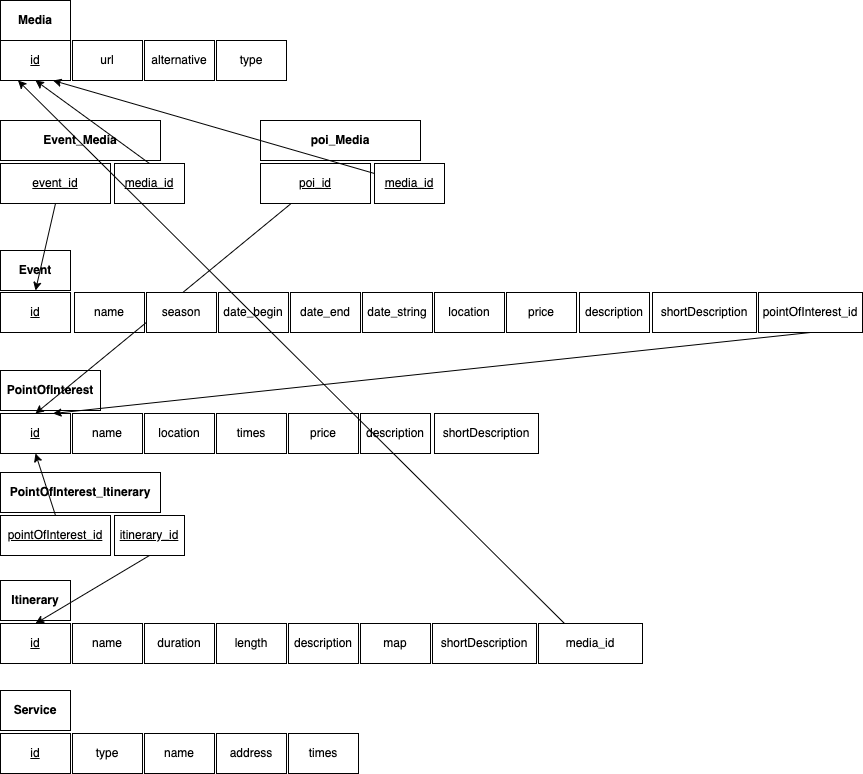

The diagram above was exported from draw.io. Its source (the exported page's mxGraphModel, read from the mxfile embedded in the PNG):
<mxGraphModel dx="946" dy="1705" grid="1" gridSize="10" guides="1" tooltips="1" connect="1" arrows="1" fold="1" page="1" pageScale="1" pageWidth="827" pageHeight="1169" math="0" shadow="0">
  <root>
    <mxCell id="0" />
    <mxCell id="1" parent="0" />
    <mxCell id="DECdh9hEnULVtX-ya3g--1" value="Event" style="rounded=0;whiteSpace=wrap;html=1;fontStyle=1" parent="1" vertex="1">
      <mxGeometry x="100" y="100" width="70" height="40" as="geometry" />
    </mxCell>
    <mxCell id="DECdh9hEnULVtX-ya3g--2" value="id" style="rounded=0;whiteSpace=wrap;html=1;fontStyle=4" parent="1" vertex="1">
      <mxGeometry x="100" y="142" width="70" height="40" as="geometry" />
    </mxCell>
    <mxCell id="DECdh9hEnULVtX-ya3g--3" value="name" style="rounded=0;whiteSpace=wrap;html=1;" parent="1" vertex="1">
      <mxGeometry x="174" y="142" width="70" height="40" as="geometry" />
    </mxCell>
    <mxCell id="DECdh9hEnULVtX-ya3g--4" value="date_begin" style="rounded=0;whiteSpace=wrap;html=1;" parent="1" vertex="1">
      <mxGeometry x="318" y="142" width="70" height="40" as="geometry" />
    </mxCell>
    <mxCell id="DECdh9hEnULVtX-ya3g--5" value="location" style="rounded=0;whiteSpace=wrap;html=1;" parent="1" vertex="1">
      <mxGeometry x="534" y="142" width="70" height="40" as="geometry" />
    </mxCell>
    <mxCell id="DECdh9hEnULVtX-ya3g--6" value="price" style="rounded=0;whiteSpace=wrap;html=1;" parent="1" vertex="1">
      <mxGeometry x="606" y="142" width="70" height="40" as="geometry" />
    </mxCell>
    <mxCell id="DECdh9hEnULVtX-ya3g--10" value="shortDescription" style="rounded=0;whiteSpace=wrap;html=1;" parent="1" vertex="1">
      <mxGeometry x="752" y="142" width="104" height="40" as="geometry" />
    </mxCell>
    <mxCell id="DECdh9hEnULVtX-ya3g--12" value="pointOfInterest_id" style="rounded=0;whiteSpace=wrap;html=1;" parent="1" vertex="1">
      <mxGeometry x="858" y="142" width="104" height="40" as="geometry" />
    </mxCell>
    <mxCell id="DECdh9hEnULVtX-ya3g--13" value="PointOfInterest" style="rounded=0;whiteSpace=wrap;html=1;fontStyle=1" parent="1" vertex="1">
      <mxGeometry x="100" y="220" width="100" height="40" as="geometry" />
    </mxCell>
    <mxCell id="DECdh9hEnULVtX-ya3g--14" value="id" style="rounded=0;whiteSpace=wrap;html=1;fontStyle=4" parent="1" vertex="1">
      <mxGeometry x="100" y="263" width="70" height="40" as="geometry" />
    </mxCell>
    <mxCell id="DECdh9hEnULVtX-ya3g--15" value="name" style="rounded=0;whiteSpace=wrap;html=1;" parent="1" vertex="1">
      <mxGeometry x="172" y="263" width="70" height="40" as="geometry" />
    </mxCell>
    <mxCell id="DECdh9hEnULVtX-ya3g--16" value="location" style="rounded=0;whiteSpace=wrap;html=1;" parent="1" vertex="1">
      <mxGeometry x="244" y="263" width="70" height="40" as="geometry" />
    </mxCell>
    <mxCell id="DECdh9hEnULVtX-ya3g--17" value="times" style="rounded=0;whiteSpace=wrap;html=1;" parent="1" vertex="1">
      <mxGeometry x="316" y="263" width="70" height="40" as="geometry" />
    </mxCell>
    <mxCell id="DECdh9hEnULVtX-ya3g--18" value="price" style="rounded=0;whiteSpace=wrap;html=1;" parent="1" vertex="1">
      <mxGeometry x="388" y="263" width="70" height="40" as="geometry" />
    </mxCell>
    <mxCell id="DECdh9hEnULVtX-ya3g--19" value="description" style="rounded=0;whiteSpace=wrap;html=1;" parent="1" vertex="1">
      <mxGeometry x="460" y="263" width="70" height="40" as="geometry" />
    </mxCell>
    <mxCell id="DECdh9hEnULVtX-ya3g--22" value="shortDescription" style="rounded=0;whiteSpace=wrap;html=1;" parent="1" vertex="1">
      <mxGeometry x="534" y="263" width="104" height="40" as="geometry" />
    </mxCell>
    <mxCell id="DECdh9hEnULVtX-ya3g--24" value="Itinerary" style="rounded=0;whiteSpace=wrap;html=1;fontStyle=1" parent="1" vertex="1">
      <mxGeometry x="100" y="430" width="70" height="40" as="geometry" />
    </mxCell>
    <mxCell id="DECdh9hEnULVtX-ya3g--25" value="id" style="rounded=0;whiteSpace=wrap;html=1;fontStyle=4" parent="1" vertex="1">
      <mxGeometry x="100" y="473" width="70" height="40" as="geometry" />
    </mxCell>
    <mxCell id="DECdh9hEnULVtX-ya3g--26" value="name" style="rounded=0;whiteSpace=wrap;html=1;" parent="1" vertex="1">
      <mxGeometry x="172" y="473" width="70" height="40" as="geometry" />
    </mxCell>
    <mxCell id="DECdh9hEnULVtX-ya3g--27" value="duration" style="rounded=0;whiteSpace=wrap;html=1;" parent="1" vertex="1">
      <mxGeometry x="244" y="473" width="70" height="40" as="geometry" />
    </mxCell>
    <mxCell id="DECdh9hEnULVtX-ya3g--28" value="length" style="rounded=0;whiteSpace=wrap;html=1;" parent="1" vertex="1">
      <mxGeometry x="316" y="473" width="70" height="40" as="geometry" />
    </mxCell>
    <mxCell id="DECdh9hEnULVtX-ya3g--29" value="description" style="rounded=0;whiteSpace=wrap;html=1;" parent="1" vertex="1">
      <mxGeometry x="388" y="473" width="70" height="40" as="geometry" />
    </mxCell>
    <mxCell id="DECdh9hEnULVtX-ya3g--30" value="map" style="rounded=0;whiteSpace=wrap;html=1;" parent="1" vertex="1">
      <mxGeometry x="460" y="473" width="70" height="40" as="geometry" />
    </mxCell>
    <mxCell id="DECdh9hEnULVtX-ya3g--33" value="shortDescription" style="rounded=0;whiteSpace=wrap;html=1;" parent="1" vertex="1">
      <mxGeometry x="532" y="473" width="104" height="40" as="geometry" />
    </mxCell>
    <mxCell id="DECdh9hEnULVtX-ya3g--34" value="Service" style="rounded=0;whiteSpace=wrap;html=1;fontStyle=1" parent="1" vertex="1">
      <mxGeometry x="100" y="540" width="70" height="40" as="geometry" />
    </mxCell>
    <mxCell id="DECdh9hEnULVtX-ya3g--35" value="id" style="rounded=0;whiteSpace=wrap;html=1;fontStyle=4" parent="1" vertex="1">
      <mxGeometry x="100" y="583" width="70" height="40" as="geometry" />
    </mxCell>
    <mxCell id="DECdh9hEnULVtX-ya3g--36" value="type" style="rounded=0;whiteSpace=wrap;html=1;" parent="1" vertex="1">
      <mxGeometry x="172" y="583" width="70" height="40" as="geometry" />
    </mxCell>
    <mxCell id="DECdh9hEnULVtX-ya3g--37" value="name" style="rounded=0;whiteSpace=wrap;html=1;" parent="1" vertex="1">
      <mxGeometry x="244" y="583" width="70" height="40" as="geometry" />
    </mxCell>
    <mxCell id="DECdh9hEnULVtX-ya3g--38" value="address" style="rounded=0;whiteSpace=wrap;html=1;" parent="1" vertex="1">
      <mxGeometry x="316" y="583" width="70" height="40" as="geometry" />
    </mxCell>
    <mxCell id="DECdh9hEnULVtX-ya3g--39" value="times" style="rounded=0;whiteSpace=wrap;html=1;" parent="1" vertex="1">
      <mxGeometry x="388" y="583" width="70" height="40" as="geometry" />
    </mxCell>
    <mxCell id="DECdh9hEnULVtX-ya3g--43" value="PointOfInterest_Itinerary" style="rounded=0;whiteSpace=wrap;html=1;fontStyle=1" parent="1" vertex="1">
      <mxGeometry x="100" y="322" width="160" height="40" as="geometry" />
    </mxCell>
    <mxCell id="DECdh9hEnULVtX-ya3g--44" value="pointOfInterest_id" style="rounded=0;whiteSpace=wrap;html=1;fontStyle=4" parent="1" vertex="1">
      <mxGeometry x="100" y="365" width="110" height="40" as="geometry" />
    </mxCell>
    <mxCell id="DECdh9hEnULVtX-ya3g--45" value="itinerary_id" style="rounded=0;whiteSpace=wrap;html=1;fontStyle=4" parent="1" vertex="1">
      <mxGeometry x="214" y="365" width="70" height="40" as="geometry" />
    </mxCell>
    <mxCell id="DECdh9hEnULVtX-ya3g--46" value="" style="endArrow=classic;html=1;rounded=0;exitX=0.5;exitY=1;exitDx=0;exitDy=0;entryX=0.75;entryY=0;entryDx=0;entryDy=0;" parent="1" source="DECdh9hEnULVtX-ya3g--12" target="DECdh9hEnULVtX-ya3g--14" edge="1">
      <mxGeometry width="50" height="50" relative="1" as="geometry">
        <mxPoint x="479" y="380" as="sourcePoint" />
        <mxPoint x="529" y="330" as="targetPoint" />
      </mxGeometry>
    </mxCell>
    <mxCell id="DECdh9hEnULVtX-ya3g--47" value="" style="endArrow=classic;html=1;rounded=0;exitX=0.5;exitY=0;exitDx=0;exitDy=0;entryX=0.5;entryY=1;entryDx=0;entryDy=0;" parent="1" source="DECdh9hEnULVtX-ya3g--44" target="DECdh9hEnULVtX-ya3g--14" edge="1">
      <mxGeometry width="50" height="50" relative="1" as="geometry">
        <mxPoint x="480" y="380" as="sourcePoint" />
        <mxPoint x="530" y="330" as="targetPoint" />
      </mxGeometry>
    </mxCell>
    <mxCell id="DECdh9hEnULVtX-ya3g--48" value="" style="endArrow=classic;html=1;rounded=0;exitX=0.5;exitY=1;exitDx=0;exitDy=0;entryX=0.5;entryY=0;entryDx=0;entryDy=0;" parent="1" source="DECdh9hEnULVtX-ya3g--45" target="DECdh9hEnULVtX-ya3g--25" edge="1">
      <mxGeometry width="50" height="50" relative="1" as="geometry">
        <mxPoint x="480" y="400" as="sourcePoint" />
        <mxPoint x="530" y="350" as="targetPoint" />
      </mxGeometry>
    </mxCell>
    <mxCell id="FZIolosV4i22tuHoSoX0-1" value="Media" style="rounded=0;whiteSpace=wrap;html=1;fontStyle=1" parent="1" vertex="1">
      <mxGeometry x="100" y="-150" width="70" height="40" as="geometry" />
    </mxCell>
    <mxCell id="FZIolosV4i22tuHoSoX0-2" value="id" style="rounded=0;whiteSpace=wrap;html=1;fontStyle=4" parent="1" vertex="1">
      <mxGeometry x="100" y="-110" width="70" height="40" as="geometry" />
    </mxCell>
    <mxCell id="FZIolosV4i22tuHoSoX0-3" value="url" style="rounded=0;whiteSpace=wrap;html=1;" parent="1" vertex="1">
      <mxGeometry x="172" y="-110" width="70" height="40" as="geometry" />
    </mxCell>
    <mxCell id="FZIolosV4i22tuHoSoX0-4" value="alternative" style="rounded=0;whiteSpace=wrap;html=1;" parent="1" vertex="1">
      <mxGeometry x="244" y="-110" width="70" height="40" as="geometry" />
    </mxCell>
    <mxCell id="FZIolosV4i22tuHoSoX0-5" value="type" style="rounded=0;whiteSpace=wrap;html=1;" parent="1" vertex="1">
      <mxGeometry x="316" y="-110" width="70" height="40" as="geometry" />
    </mxCell>
    <mxCell id="FZIolosV4i22tuHoSoX0-14" value="Event_Media" style="rounded=0;whiteSpace=wrap;html=1;fontStyle=1" parent="1" vertex="1">
      <mxGeometry x="100" y="-30" width="160" height="40" as="geometry" />
    </mxCell>
    <mxCell id="FZIolosV4i22tuHoSoX0-15" value="event_id" style="rounded=0;whiteSpace=wrap;html=1;fontStyle=4" parent="1" vertex="1">
      <mxGeometry x="100" y="13" width="110" height="40" as="geometry" />
    </mxCell>
    <mxCell id="FZIolosV4i22tuHoSoX0-16" value="media_id" style="rounded=0;whiteSpace=wrap;html=1;fontStyle=4" parent="1" vertex="1">
      <mxGeometry x="214" y="13" width="70" height="40" as="geometry" />
    </mxCell>
    <mxCell id="FZIolosV4i22tuHoSoX0-17" value="poi_Media" style="rounded=0;whiteSpace=wrap;html=1;fontStyle=1" parent="1" vertex="1">
      <mxGeometry x="360" y="-30" width="160" height="40" as="geometry" />
    </mxCell>
    <mxCell id="FZIolosV4i22tuHoSoX0-18" value="poi_id" style="rounded=0;whiteSpace=wrap;html=1;fontStyle=4" parent="1" vertex="1">
      <mxGeometry x="360" y="13" width="110" height="40" as="geometry" />
    </mxCell>
    <mxCell id="FZIolosV4i22tuHoSoX0-19" value="media_id" style="rounded=0;whiteSpace=wrap;html=1;fontStyle=4" parent="1" vertex="1">
      <mxGeometry x="474" y="13" width="70" height="40" as="geometry" />
    </mxCell>
    <mxCell id="FZIolosV4i22tuHoSoX0-20" value="" style="endArrow=classic;html=1;rounded=0;exitX=0.5;exitY=1;exitDx=0;exitDy=0;entryX=0.5;entryY=1;entryDx=0;entryDy=0;" parent="1" source="FZIolosV4i22tuHoSoX0-15" target="DECdh9hEnULVtX-ya3g--1" edge="1">
      <mxGeometry width="50" height="50" relative="1" as="geometry">
        <mxPoint x="290" y="70" as="sourcePoint" />
        <mxPoint x="340" y="20" as="targetPoint" />
      </mxGeometry>
    </mxCell>
    <mxCell id="FZIolosV4i22tuHoSoX0-21" value="" style="endArrow=classic;html=1;rounded=0;exitX=0.5;exitY=0;exitDx=0;exitDy=0;entryX=0.5;entryY=1;entryDx=0;entryDy=0;" parent="1" source="FZIolosV4i22tuHoSoX0-16" target="FZIolosV4i22tuHoSoX0-2" edge="1">
      <mxGeometry width="50" height="50" relative="1" as="geometry">
        <mxPoint x="290" y="200" as="sourcePoint" />
        <mxPoint x="340" y="150" as="targetPoint" />
      </mxGeometry>
    </mxCell>
    <mxCell id="FZIolosV4i22tuHoSoX0-22" value="" style="endArrow=classic;html=1;rounded=0;exitX=0;exitY=0.25;exitDx=0;exitDy=0;entryX=0.75;entryY=1;entryDx=0;entryDy=0;" parent="1" source="FZIolosV4i22tuHoSoX0-19" target="FZIolosV4i22tuHoSoX0-2" edge="1">
      <mxGeometry width="50" height="50" relative="1" as="geometry">
        <mxPoint x="290" y="200" as="sourcePoint" />
        <mxPoint x="340" y="150" as="targetPoint" />
      </mxGeometry>
    </mxCell>
    <mxCell id="FZIolosV4i22tuHoSoX0-23" value="" style="endArrow=classic;html=1;rounded=0;entryX=0.5;entryY=0;entryDx=0;entryDy=0;" parent="1" source="FZIolosV4i22tuHoSoX0-18" target="DECdh9hEnULVtX-ya3g--14" edge="1">
      <mxGeometry width="50" height="50" relative="1" as="geometry">
        <mxPoint x="290" y="70" as="sourcePoint" />
        <mxPoint x="260" y="220" as="targetPoint" />
      </mxGeometry>
    </mxCell>
    <mxCell id="J4XVEPcrHp6gHmnmDtYa-1" value="&lt;div&gt;media_id&lt;/div&gt;" style="rounded=0;whiteSpace=wrap;html=1;" parent="1" vertex="1">
      <mxGeometry x="638" y="473" width="104" height="40" as="geometry" />
    </mxCell>
    <mxCell id="J4XVEPcrHp6gHmnmDtYa-3" value="date_end" style="rounded=0;whiteSpace=wrap;html=1;" parent="1" vertex="1">
      <mxGeometry x="390" y="142" width="70" height="40" as="geometry" />
    </mxCell>
    <mxCell id="J4XVEPcrHp6gHmnmDtYa-4" value="date_string" style="rounded=0;whiteSpace=wrap;html=1;" parent="1" vertex="1">
      <mxGeometry x="462" y="142" width="70" height="40" as="geometry" />
    </mxCell>
    <mxCell id="J4XVEPcrHp6gHmnmDtYa-6" value="" style="endArrow=classic;html=1;rounded=0;entryX=0.25;entryY=1;entryDx=0;entryDy=0;exitX=0.25;exitY=0;exitDx=0;exitDy=0;" parent="1" source="J4XVEPcrHp6gHmnmDtYa-1" target="FZIolosV4i22tuHoSoX0-2" edge="1">
      <mxGeometry width="50" height="50" relative="1" as="geometry">
        <mxPoint x="690" y="480" as="sourcePoint" />
        <mxPoint x="310" as="targetPoint" />
      </mxGeometry>
    </mxCell>
    <mxCell id="eqXqDMC79g5AsNMG_MR1-1" value="season" style="rounded=0;whiteSpace=wrap;html=1;" vertex="1" parent="1">
      <mxGeometry x="246" y="142" width="70" height="40" as="geometry" />
    </mxCell>
    <mxCell id="eqXqDMC79g5AsNMG_MR1-2" value="description" style="rounded=0;whiteSpace=wrap;html=1;" vertex="1" parent="1">
      <mxGeometry x="679" y="142" width="70" height="40" as="geometry" />
    </mxCell>
  </root>
</mxGraphModel>